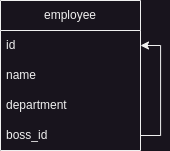

The diagram above was exported from draw.io. Its source (the exported page's mxGraphModel, read from the mxfile embedded in the PNG):
<mxGraphModel dx="775" dy="591" grid="1" gridSize="10" guides="1" tooltips="1" connect="1" arrows="1" fold="1" page="1" pageScale="1" pageWidth="827" pageHeight="1169" math="0" shadow="0">
  <root>
    <mxCell id="0" />
    <mxCell id="1" parent="0" />
    <mxCell id="9U_pBiP19M56-fvxwbCo-1" value="employee" style="swimlane;fontStyle=0;childLayout=stackLayout;horizontal=1;startSize=30;horizontalStack=0;resizeParent=1;resizeParentMax=0;resizeLast=0;collapsible=1;marginBottom=0;whiteSpace=wrap;html=1;" parent="1" vertex="1">
      <mxGeometry x="540" y="440" width="140" height="150" as="geometry" />
    </mxCell>
    <mxCell id="9U_pBiP19M56-fvxwbCo-2" value="id" style="text;strokeColor=none;fillColor=none;align=left;verticalAlign=middle;spacingLeft=4;spacingRight=4;overflow=hidden;points=[[0,0.5],[1,0.5]];portConstraint=eastwest;rotatable=0;whiteSpace=wrap;html=1;" parent="9U_pBiP19M56-fvxwbCo-1" vertex="1">
      <mxGeometry y="30" width="140" height="30" as="geometry" />
    </mxCell>
    <mxCell id="9U_pBiP19M56-fvxwbCo-3" value="name" style="text;strokeColor=none;fillColor=none;align=left;verticalAlign=middle;spacingLeft=4;spacingRight=4;overflow=hidden;points=[[0,0.5],[1,0.5]];portConstraint=eastwest;rotatable=0;whiteSpace=wrap;html=1;" parent="9U_pBiP19M56-fvxwbCo-1" vertex="1">
      <mxGeometry y="60" width="140" height="30" as="geometry" />
    </mxCell>
    <mxCell id="9U_pBiP19M56-fvxwbCo-4" value="department" style="text;strokeColor=none;fillColor=none;align=left;verticalAlign=middle;spacingLeft=4;spacingRight=4;overflow=hidden;points=[[0,0.5],[1,0.5]];portConstraint=eastwest;rotatable=0;whiteSpace=wrap;html=1;" parent="9U_pBiP19M56-fvxwbCo-1" vertex="1">
      <mxGeometry y="90" width="140" height="30" as="geometry" />
    </mxCell>
    <mxCell id="Ie2NgENvtR1IqoslINmT-2" style="edgeStyle=orthogonalEdgeStyle;rounded=0;orthogonalLoop=1;jettySize=auto;html=1;entryX=1;entryY=0.5;entryDx=0;entryDy=0;exitX=1;exitY=0.5;exitDx=0;exitDy=0;" edge="1" parent="9U_pBiP19M56-fvxwbCo-1" source="9U_pBiP19M56-fvxwbCo-5" target="9U_pBiP19M56-fvxwbCo-2">
      <mxGeometry relative="1" as="geometry" />
    </mxCell>
    <mxCell id="9U_pBiP19M56-fvxwbCo-5" value="boss_id" style="text;strokeColor=none;fillColor=none;align=left;verticalAlign=middle;spacingLeft=4;spacingRight=4;overflow=hidden;points=[[0,0.5],[1,0.5]];portConstraint=eastwest;rotatable=0;whiteSpace=wrap;html=1;" parent="9U_pBiP19M56-fvxwbCo-1" vertex="1">
      <mxGeometry y="120" width="140" height="30" as="geometry" />
    </mxCell>
  </root>
</mxGraphModel>